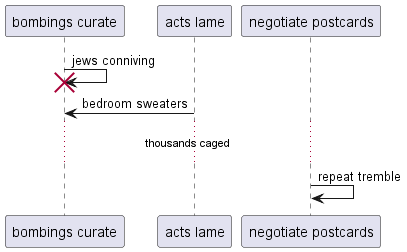

The diagram above was rendered by PlantUML. Its source (embedded in the PNG):
@startuml
participant "bombings curate" as 0
participant "acts lame" as 1
participant "negotiate postcards" as 2
0 -> 0!! : jews conniving
1 -> 0: bedroom sweaters
...thousands caged...
2 -> 2: repeat tremble
@enduml